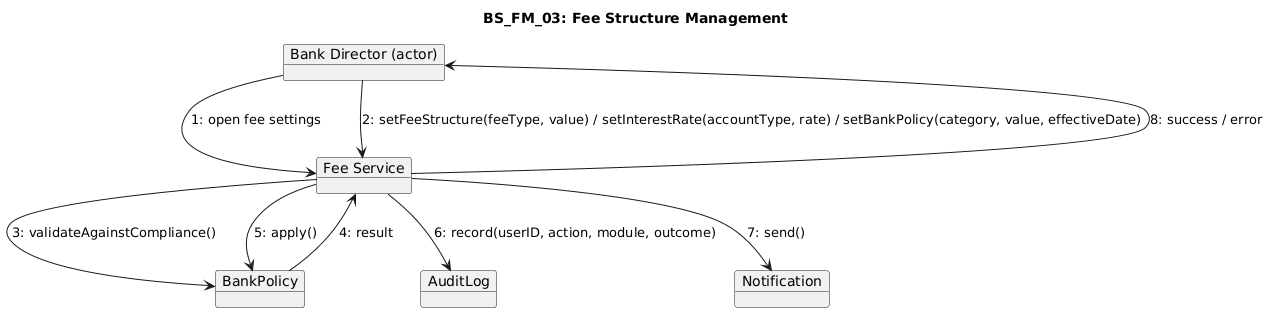

The diagram above was rendered by PlantUML. Its source (embedded in the PNG):
@startuml
title BS_FM_03: Fee Structure Management

object "Bank Director (actor)" as BD
object "Fee Service" as FS
object "BankPolicy" as F
object "AuditLog" as AL
object "Notification" as NS

BD --> FS : 1: open fee settings
BD --> FS : 2: setFeeStructure(feeType, value) / setInterestRate(accountType, rate) / setBankPolicy(category, value, effectiveDate)

FS --> F : 3: validateAgainstCompliance()
F --> FS : 4: result

FS --> F : 5: apply()

FS --> AL : 6: record(userID, action, module, outcome)
FS --> NS : 7: send()

FS --> BD : 8: success / error
@enduml